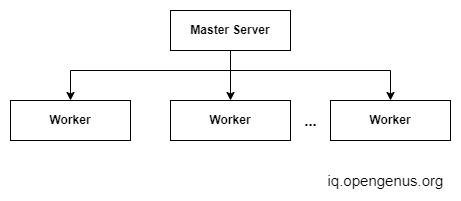

The diagram above was exported from draw.io. Its source (the exported page's mxGraphModel, read from the mxfile embedded in the PNG):
<mxGraphModel dx="1038" dy="539" grid="1" gridSize="10" guides="1" tooltips="1" connect="1" arrows="1" fold="1" page="1" pageScale="1" pageWidth="827" pageHeight="1169" math="0" shadow="0">
  <root>
    <mxCell id="0" />
    <mxCell id="1" parent="0" />
    <mxCell id="asjVeCl-QDq9fKhP47Df-8" style="edgeStyle=orthogonalEdgeStyle;rounded=0;orthogonalLoop=1;jettySize=auto;html=1;fontSize=15;" edge="1" parent="1" target="asjVeCl-QDq9fKhP47Df-3">
      <mxGeometry relative="1" as="geometry">
        <mxPoint x="380" y="170" as="sourcePoint" />
      </mxGeometry>
    </mxCell>
    <mxCell id="asjVeCl-QDq9fKhP47Df-9" style="edgeStyle=orthogonalEdgeStyle;rounded=0;orthogonalLoop=1;jettySize=auto;html=1;fontSize=15;" edge="1" parent="1" source="asjVeCl-QDq9fKhP47Df-1" target="asjVeCl-QDq9fKhP47Df-4">
      <mxGeometry relative="1" as="geometry" />
    </mxCell>
    <mxCell id="asjVeCl-QDq9fKhP47Df-10" style="edgeStyle=orthogonalEdgeStyle;rounded=0;orthogonalLoop=1;jettySize=auto;html=1;entryX=0.5;entryY=0;entryDx=0;entryDy=0;fontSize=15;" edge="1" parent="1" target="asjVeCl-QDq9fKhP47Df-5">
      <mxGeometry relative="1" as="geometry">
        <mxPoint x="380" y="170" as="sourcePoint" />
      </mxGeometry>
    </mxCell>
    <mxCell id="asjVeCl-QDq9fKhP47Df-1" value="&lt;b&gt;Master Server&lt;/b&gt;" style="rounded=0;whiteSpace=wrap;html=1;" vertex="1" parent="1">
      <mxGeometry x="320" y="110" width="120" height="40" as="geometry" />
    </mxCell>
    <mxCell id="asjVeCl-QDq9fKhP47Df-3" value="&lt;b&gt;Worker&lt;/b&gt;" style="rounded=0;whiteSpace=wrap;html=1;" vertex="1" parent="1">
      <mxGeometry x="160" y="200" width="120" height="40" as="geometry" />
    </mxCell>
    <mxCell id="asjVeCl-QDq9fKhP47Df-4" value="&lt;b&gt;Worker&lt;/b&gt;" style="rounded=0;whiteSpace=wrap;html=1;" vertex="1" parent="1">
      <mxGeometry x="320" y="200" width="120" height="40" as="geometry" />
    </mxCell>
    <mxCell id="asjVeCl-QDq9fKhP47Df-5" value="&lt;b&gt;Worker&lt;/b&gt;" style="rounded=0;whiteSpace=wrap;html=1;" vertex="1" parent="1">
      <mxGeometry x="480" y="200" width="120" height="40" as="geometry" />
    </mxCell>
    <mxCell id="asjVeCl-QDq9fKhP47Df-6" value="&lt;b&gt;&lt;font style=&quot;font-size: 15px&quot;&gt;...&lt;/font&gt;&lt;/b&gt;" style="text;html=1;align=center;verticalAlign=middle;resizable=0;points=[];autosize=1;strokeColor=none;fillColor=none;" vertex="1" parent="1">
      <mxGeometry x="445" y="210" width="30" height="20" as="geometry" />
    </mxCell>
    <mxCell id="asjVeCl-QDq9fKhP47Df-7" value="iq.opengenus.org" style="text;html=1;align=center;verticalAlign=middle;resizable=0;points=[];autosize=1;strokeColor=none;fillColor=none;fontSize=15;" vertex="1" parent="1">
      <mxGeometry x="470" y="270" width="130" height="20" as="geometry" />
    </mxCell>
  </root>
</mxGraphModel>